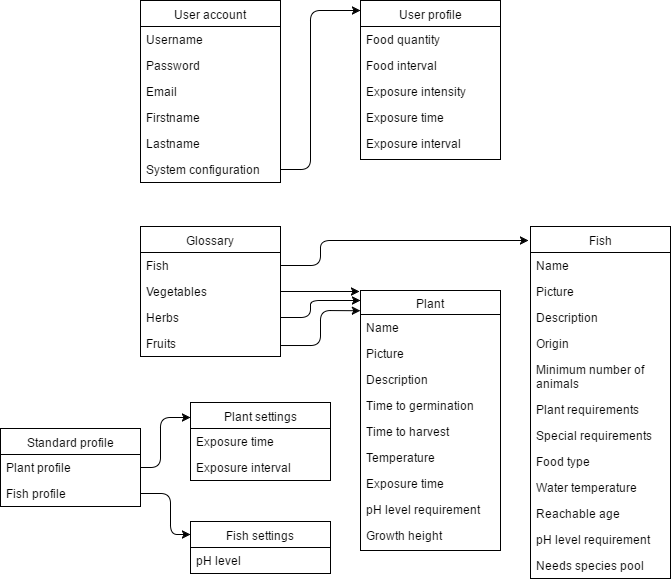

The diagram above was exported from draw.io. Its source (the exported page's mxGraphModel, read from the mxfile embedded in the PNG):
<mxGraphModel dx="1426" dy="769" grid="1" gridSize="10" guides="1" tooltips="1" connect="1" arrows="1" fold="1" page="1" pageScale="1" pageWidth="826" pageHeight="1169" background="#ffffff" math="0" shadow="0">
  <root>
    <mxCell id="0" />
    <mxCell id="1" parent="0" />
    <mxCell id="36" value="Plant" style="swimlane;html=1;fontStyle=0;childLayout=stackLayout;horizontal=1;startSize=24;fillColor=none;horizontalStack=0;resizeParent=1;resizeLast=0;collapsible=1;marginBottom=0;swimlaneFillColor=#ffffff;" parent="1" vertex="1">
      <mxGeometry x="380" y="380" width="140" height="260" as="geometry" />
    </mxCell>
    <mxCell id="37" value="Name" style="text;html=1;strokeColor=none;fillColor=none;align=left;verticalAlign=top;spacingLeft=4;spacingRight=4;whiteSpace=wrap;overflow=hidden;rotatable=0;points=[[0,0.5],[1,0.5]];portConstraint=eastwest;" parent="36" vertex="1">
      <mxGeometry y="24" width="140" height="26" as="geometry" />
    </mxCell>
    <mxCell id="38" value="Picture" style="text;html=1;strokeColor=none;fillColor=none;align=left;verticalAlign=top;spacingLeft=4;spacingRight=4;whiteSpace=wrap;overflow=hidden;rotatable=0;points=[[0,0.5],[1,0.5]];portConstraint=eastwest;" parent="36" vertex="1">
      <mxGeometry y="50" width="140" height="26" as="geometry" />
    </mxCell>
    <mxCell id="39" value="Description" style="text;html=1;strokeColor=none;fillColor=none;align=left;verticalAlign=top;spacingLeft=4;spacingRight=4;whiteSpace=wrap;overflow=hidden;rotatable=0;points=[[0,0.5],[1,0.5]];portConstraint=eastwest;" parent="36" vertex="1">
      <mxGeometry y="76" width="140" height="26" as="geometry" />
    </mxCell>
    <mxCell id="40" value="Time to germination" style="text;html=1;strokeColor=none;fillColor=none;align=left;verticalAlign=top;spacingLeft=4;spacingRight=4;whiteSpace=wrap;overflow=hidden;rotatable=0;points=[[0,0.5],[1,0.5]];portConstraint=eastwest;" parent="36" vertex="1">
      <mxGeometry y="102" width="140" height="26" as="geometry" />
    </mxCell>
    <mxCell id="41" value="Time to harvest" style="text;html=1;strokeColor=none;fillColor=none;align=left;verticalAlign=top;spacingLeft=4;spacingRight=4;whiteSpace=wrap;overflow=hidden;rotatable=0;points=[[0,0.5],[1,0.5]];portConstraint=eastwest;" parent="36" vertex="1">
      <mxGeometry y="128" width="140" height="26" as="geometry" />
    </mxCell>
    <mxCell id="42" value="Temperature" style="text;html=1;strokeColor=none;fillColor=none;align=left;verticalAlign=top;spacingLeft=4;spacingRight=4;whiteSpace=wrap;overflow=hidden;rotatable=0;points=[[0,0.5],[1,0.5]];portConstraint=eastwest;" parent="36" vertex="1">
      <mxGeometry y="154" width="140" height="26" as="geometry" />
    </mxCell>
    <mxCell id="43" value="Exposure time" style="text;html=1;strokeColor=none;fillColor=none;align=left;verticalAlign=top;spacingLeft=4;spacingRight=4;whiteSpace=wrap;overflow=hidden;rotatable=0;points=[[0,0.5],[1,0.5]];portConstraint=eastwest;" parent="36" vertex="1">
      <mxGeometry y="180" width="140" height="26" as="geometry" />
    </mxCell>
    <mxCell id="44" value="pH level requirement" style="text;html=1;strokeColor=none;fillColor=none;align=left;verticalAlign=top;spacingLeft=4;spacingRight=4;whiteSpace=wrap;overflow=hidden;rotatable=0;points=[[0,0.5],[1,0.5]];portConstraint=eastwest;" parent="36" vertex="1">
      <mxGeometry y="206" width="140" height="26" as="geometry" />
    </mxCell>
    <mxCell id="45" value="Growth height" style="text;html=1;strokeColor=none;fillColor=none;align=left;verticalAlign=top;spacingLeft=4;spacingRight=4;whiteSpace=wrap;overflow=hidden;rotatable=0;points=[[0,0.5],[1,0.5]];portConstraint=eastwest;" parent="36" vertex="1">
      <mxGeometry y="232" width="140" height="26" as="geometry" />
    </mxCell>
    <mxCell id="51" value="Plant settings" style="swimlane;html=1;fontStyle=0;childLayout=stackLayout;horizontal=1;startSize=26;fillColor=none;horizontalStack=0;resizeParent=1;resizeLast=0;collapsible=1;marginBottom=0;swimlaneFillColor=#ffffff;" parent="1" vertex="1">
      <mxGeometry x="210" y="492" width="140" height="78" as="geometry" />
    </mxCell>
    <mxCell id="52" value="Exposure time" style="text;html=1;strokeColor=none;fillColor=none;align=left;verticalAlign=top;spacingLeft=4;spacingRight=4;whiteSpace=wrap;overflow=hidden;rotatable=0;points=[[0,0.5],[1,0.5]];portConstraint=eastwest;" parent="51" vertex="1">
      <mxGeometry y="26" width="140" height="26" as="geometry" />
    </mxCell>
    <mxCell id="53" value="Exposure interval" style="text;html=1;strokeColor=none;fillColor=none;align=left;verticalAlign=top;spacingLeft=4;spacingRight=4;whiteSpace=wrap;overflow=hidden;rotatable=0;points=[[0,0.5],[1,0.5]];portConstraint=eastwest;" parent="51" vertex="1">
      <mxGeometry y="52" width="140" height="26" as="geometry" />
    </mxCell>
    <mxCell id="55" value="Fish settings" style="swimlane;html=1;fontStyle=0;childLayout=stackLayout;horizontal=1;startSize=26;fillColor=none;horizontalStack=0;resizeParent=1;resizeLast=0;collapsible=1;marginBottom=0;swimlaneFillColor=#ffffff;" parent="1" vertex="1">
      <mxGeometry x="210" y="611" width="140" height="52" as="geometry" />
    </mxCell>
    <mxCell id="56" value="pH level" style="text;html=1;strokeColor=none;fillColor=none;align=left;verticalAlign=top;spacingLeft=4;spacingRight=4;whiteSpace=wrap;overflow=hidden;rotatable=0;points=[[0,0.5],[1,0.5]];portConstraint=eastwest;" parent="55" vertex="1">
      <mxGeometry y="26" width="140" height="26" as="geometry" />
    </mxCell>
    <mxCell id="59" value="Standard profile" style="swimlane;html=1;fontStyle=0;childLayout=stackLayout;horizontal=1;startSize=26;fillColor=none;horizontalStack=0;resizeParent=1;resizeLast=0;collapsible=1;marginBottom=0;swimlaneFillColor=#ffffff;" parent="1" vertex="1">
      <mxGeometry x="20" y="518" width="140" height="78" as="geometry" />
    </mxCell>
    <mxCell id="60" value="Plant profile" style="text;html=1;strokeColor=none;fillColor=none;align=left;verticalAlign=top;spacingLeft=4;spacingRight=4;whiteSpace=wrap;overflow=hidden;rotatable=0;points=[[0,0.5],[1,0.5]];portConstraint=eastwest;" parent="59" vertex="1">
      <mxGeometry y="26" width="140" height="26" as="geometry" />
    </mxCell>
    <mxCell id="61" value="Fish profile" style="text;html=1;strokeColor=none;fillColor=none;align=left;verticalAlign=top;spacingLeft=4;spacingRight=4;whiteSpace=wrap;overflow=hidden;rotatable=0;points=[[0,0.5],[1,0.5]];portConstraint=eastwest;" parent="59" vertex="1">
      <mxGeometry y="52" width="140" height="26" as="geometry" />
    </mxCell>
    <mxCell id="4" value="User profile" style="swimlane;html=1;fontStyle=0;childLayout=stackLayout;horizontal=1;startSize=26;fillColor=none;horizontalStack=0;resizeParent=1;resizeLast=0;collapsible=1;marginBottom=0;swimlaneFillColor=#ffffff;" parent="1" vertex="1">
      <mxGeometry x="380" y="90" width="140" height="159" as="geometry">
        <mxRectangle x="380" y="89" width="110" height="26" as="alternateBounds" />
      </mxGeometry>
    </mxCell>
    <mxCell id="5" value="Food quantity" style="text;html=1;strokeColor=none;fillColor=none;align=left;verticalAlign=top;spacingLeft=4;spacingRight=4;whiteSpace=wrap;overflow=hidden;rotatable=0;points=[[0,0.5],[1,0.5]];portConstraint=eastwest;" parent="4" vertex="1">
      <mxGeometry y="26" width="140" height="26" as="geometry" />
    </mxCell>
    <mxCell id="6" value="Food interval" style="text;html=1;strokeColor=none;fillColor=none;align=left;verticalAlign=top;spacingLeft=4;spacingRight=4;whiteSpace=wrap;overflow=hidden;rotatable=0;points=[[0,0.5],[1,0.5]];portConstraint=eastwest;" parent="4" vertex="1">
      <mxGeometry y="52" width="140" height="26" as="geometry" />
    </mxCell>
    <mxCell id="7" value="Exposure intensity" style="text;html=1;strokeColor=none;fillColor=none;align=left;verticalAlign=top;spacingLeft=4;spacingRight=4;whiteSpace=wrap;overflow=hidden;rotatable=0;points=[[0,0.5],[1,0.5]];portConstraint=eastwest;" parent="4" vertex="1">
      <mxGeometry y="78" width="140" height="26" as="geometry" />
    </mxCell>
    <mxCell id="8" value="Exposure time" style="text;html=1;strokeColor=none;fillColor=none;align=left;verticalAlign=top;spacingLeft=4;spacingRight=4;whiteSpace=wrap;overflow=hidden;rotatable=0;points=[[0,0.5],[1,0.5]];portConstraint=eastwest;" parent="4" vertex="1">
      <mxGeometry y="104" width="140" height="26" as="geometry" />
    </mxCell>
    <mxCell id="9" value="Exposure interval" style="text;html=1;strokeColor=none;fillColor=none;align=left;verticalAlign=top;spacingLeft=4;spacingRight=4;whiteSpace=wrap;overflow=hidden;rotatable=0;points=[[0,0.5],[1,0.5]];portConstraint=eastwest;" parent="4" vertex="1">
      <mxGeometry y="130" width="140" height="26" as="geometry" />
    </mxCell>
    <mxCell id="10" value="User account" style="swimlane;html=1;fontStyle=0;childLayout=stackLayout;horizontal=1;startSize=26;fillColor=none;horizontalStack=0;resizeParent=1;resizeLast=0;collapsible=1;marginBottom=0;swimlaneFillColor=#ffffff;" parent="1" vertex="1">
      <mxGeometry x="160" y="90" width="140" height="182" as="geometry" />
    </mxCell>
    <mxCell id="11" value="Username" style="text;html=1;strokeColor=none;fillColor=none;align=left;verticalAlign=top;spacingLeft=4;spacingRight=4;whiteSpace=wrap;overflow=hidden;rotatable=0;points=[[0,0.5],[1,0.5]];portConstraint=eastwest;" parent="10" vertex="1">
      <mxGeometry y="26" width="140" height="26" as="geometry" />
    </mxCell>
    <mxCell id="12" value="Password" style="text;html=1;strokeColor=none;fillColor=none;align=left;verticalAlign=top;spacingLeft=4;spacingRight=4;whiteSpace=wrap;overflow=hidden;rotatable=0;points=[[0,0.5],[1,0.5]];portConstraint=eastwest;" parent="10" vertex="1">
      <mxGeometry y="52" width="140" height="26" as="geometry" />
    </mxCell>
    <mxCell id="13" value="Email" style="text;html=1;strokeColor=none;fillColor=none;align=left;verticalAlign=top;spacingLeft=4;spacingRight=4;whiteSpace=wrap;overflow=hidden;rotatable=0;points=[[0,0.5],[1,0.5]];portConstraint=eastwest;" parent="10" vertex="1">
      <mxGeometry y="78" width="140" height="26" as="geometry" />
    </mxCell>
    <mxCell id="14" value="Firstname" style="text;html=1;strokeColor=none;fillColor=none;align=left;verticalAlign=top;spacingLeft=4;spacingRight=4;whiteSpace=wrap;overflow=hidden;rotatable=0;points=[[0,0.5],[1,0.5]];portConstraint=eastwest;" parent="10" vertex="1">
      <mxGeometry y="104" width="140" height="26" as="geometry" />
    </mxCell>
    <mxCell id="15" value="Lastname" style="text;html=1;strokeColor=none;fillColor=none;align=left;verticalAlign=top;spacingLeft=4;spacingRight=4;whiteSpace=wrap;overflow=hidden;rotatable=0;points=[[0,0.5],[1,0.5]];portConstraint=eastwest;" parent="10" vertex="1">
      <mxGeometry y="130" width="140" height="26" as="geometry" />
    </mxCell>
    <mxCell id="16" value="System configuration" style="text;html=1;strokeColor=none;fillColor=none;align=left;verticalAlign=top;spacingLeft=4;spacingRight=4;whiteSpace=wrap;overflow=hidden;rotatable=0;points=[[0,0.5],[1,0.5]];portConstraint=eastwest;" parent="10" vertex="1">
      <mxGeometry y="156" width="140" height="26" as="geometry" />
    </mxCell>
    <mxCell id="63" style="edgeStyle=orthogonalEdgeStyle;rounded=0;html=1;exitX=0.5;exitY=1;entryX=0.5;entryY=1;jettySize=auto;orthogonalLoop=1;" parent="1" source="4" target="4" edge="1">
      <mxGeometry relative="1" as="geometry" />
    </mxCell>
    <mxCell id="69" value="" style="endArrow=classic;html=1;exitX=1;exitY=0.5;entryX=0;entryY=0.064;entryPerimeter=0;" parent="1" source="16" target="4" edge="1">
      <mxGeometry width="50" height="50" relative="1" as="geometry">
        <mxPoint x="310" y="280" as="sourcePoint" />
        <mxPoint x="380" y="100" as="targetPoint" />
        <Array as="points">
          <mxPoint x="330" y="259" />
          <mxPoint x="330" y="100" />
        </Array>
      </mxGeometry>
    </mxCell>
    <mxCell id="71" value="" style="endArrow=classic;html=1;entryX=0;entryY=0.25;exitX=1;exitY=0.5;" parent="1" source="61" target="55" edge="1">
      <mxGeometry width="50" height="50" relative="1" as="geometry">
        <mxPoint x="160" y="620" as="sourcePoint" />
        <mxPoint x="210" y="648" as="targetPoint" />
        <Array as="points">
          <mxPoint x="190" y="583" />
          <mxPoint x="190" y="624" />
        </Array>
      </mxGeometry>
    </mxCell>
    <mxCell id="75" value="" style="endArrow=classic;html=1;exitX=1;exitY=0.5;entryX=0.001;entryY=0.19;entryPerimeter=0;" parent="1" source="60" target="51" edge="1">
      <mxGeometry width="50" height="50" relative="1" as="geometry">
        <mxPoint x="20" y="758" as="sourcePoint" />
        <mxPoint x="211" y="497" as="targetPoint" />
        <Array as="points">
          <mxPoint x="180" y="557" />
          <mxPoint x="180" y="507" />
        </Array>
      </mxGeometry>
    </mxCell>
    <mxCell id="18" value="Fish" style="swimlane;html=1;fontStyle=0;childLayout=stackLayout;horizontal=1;startSize=26;fillColor=none;horizontalStack=0;resizeParent=1;resizeLast=0;collapsible=1;marginBottom=0;swimlaneFillColor=#ffffff;" parent="1" vertex="1">
      <mxGeometry x="550" y="316" width="140" height="352" as="geometry" />
    </mxCell>
    <mxCell id="19" value="Name" style="text;html=1;strokeColor=none;fillColor=none;align=left;verticalAlign=top;spacingLeft=4;spacingRight=4;whiteSpace=wrap;overflow=hidden;rotatable=0;points=[[0,0.5],[1,0.5]];portConstraint=eastwest;" parent="18" vertex="1">
      <mxGeometry y="26" width="140" height="26" as="geometry" />
    </mxCell>
    <mxCell id="26" value="Picture" style="text;html=1;strokeColor=none;fillColor=none;align=left;verticalAlign=top;spacingLeft=4;spacingRight=4;whiteSpace=wrap;overflow=hidden;rotatable=0;points=[[0,0.5],[1,0.5]];portConstraint=eastwest;" parent="18" vertex="1">
      <mxGeometry y="52" width="140" height="26" as="geometry" />
    </mxCell>
    <mxCell id="20" value="Description" style="text;html=1;strokeColor=none;fillColor=none;align=left;verticalAlign=top;spacingLeft=4;spacingRight=4;whiteSpace=wrap;overflow=hidden;rotatable=0;points=[[0,0.5],[1,0.5]];portConstraint=eastwest;" parent="18" vertex="1">
      <mxGeometry y="78" width="140" height="26" as="geometry" />
    </mxCell>
    <mxCell id="25" value="Origin" style="text;html=1;strokeColor=none;fillColor=none;align=left;verticalAlign=top;spacingLeft=4;spacingRight=4;whiteSpace=wrap;overflow=hidden;rotatable=0;points=[[0,0.5],[1,0.5]];portConstraint=eastwest;" parent="18" vertex="1">
      <mxGeometry y="104" width="140" height="26" as="geometry" />
    </mxCell>
    <mxCell id="21" value="Minimum number of animals" style="text;html=1;strokeColor=none;fillColor=none;align=left;verticalAlign=top;spacingLeft=4;spacingRight=4;whiteSpace=wrap;overflow=hidden;rotatable=0;points=[[0,0.5],[1,0.5]];portConstraint=eastwest;" parent="18" vertex="1">
      <mxGeometry y="130" width="140" height="40" as="geometry" />
    </mxCell>
    <mxCell id="22" value="Plant requirements" style="text;html=1;strokeColor=none;fillColor=none;align=left;verticalAlign=top;spacingLeft=4;spacingRight=4;whiteSpace=wrap;overflow=hidden;rotatable=0;points=[[0,0.5],[1,0.5]];portConstraint=eastwest;" parent="18" vertex="1">
      <mxGeometry y="170" width="140" height="26" as="geometry" />
    </mxCell>
    <mxCell id="27" value="Special requirements" style="text;html=1;strokeColor=none;fillColor=none;align=left;verticalAlign=top;spacingLeft=4;spacingRight=4;whiteSpace=wrap;overflow=hidden;rotatable=0;points=[[0,0.5],[1,0.5]];portConstraint=eastwest;" parent="18" vertex="1">
      <mxGeometry y="196" width="140" height="26" as="geometry" />
    </mxCell>
    <mxCell id="30" value="Food type" style="text;html=1;strokeColor=none;fillColor=none;align=left;verticalAlign=top;spacingLeft=4;spacingRight=4;whiteSpace=wrap;overflow=hidden;rotatable=0;points=[[0,0.5],[1,0.5]];portConstraint=eastwest;" parent="18" vertex="1">
      <mxGeometry y="222" width="140" height="26" as="geometry" />
    </mxCell>
    <mxCell id="31" value="Water temperature" style="text;html=1;strokeColor=none;fillColor=none;align=left;verticalAlign=top;spacingLeft=4;spacingRight=4;whiteSpace=wrap;overflow=hidden;rotatable=0;points=[[0,0.5],[1,0.5]];portConstraint=eastwest;" parent="18" vertex="1">
      <mxGeometry y="248" width="140" height="26" as="geometry" />
    </mxCell>
    <mxCell id="32" value="Reachable age" style="text;html=1;strokeColor=none;fillColor=none;align=left;verticalAlign=top;spacingLeft=4;spacingRight=4;whiteSpace=wrap;overflow=hidden;rotatable=0;points=[[0,0.5],[1,0.5]];portConstraint=eastwest;" parent="18" vertex="1">
      <mxGeometry y="274" width="140" height="26" as="geometry" />
    </mxCell>
    <mxCell id="33" value="pH level requirement" style="text;html=1;strokeColor=none;fillColor=none;align=left;verticalAlign=top;spacingLeft=4;spacingRight=4;whiteSpace=wrap;overflow=hidden;rotatable=0;points=[[0,0.5],[1,0.5]];portConstraint=eastwest;" parent="18" vertex="1">
      <mxGeometry y="300" width="140" height="26" as="geometry" />
    </mxCell>
    <mxCell id="34" value="Needs species pool" style="text;html=1;strokeColor=none;fillColor=none;align=left;verticalAlign=top;spacingLeft=4;spacingRight=4;whiteSpace=wrap;overflow=hidden;rotatable=0;points=[[0,0.5],[1,0.5]];portConstraint=eastwest;" parent="18" vertex="1">
      <mxGeometry y="326" width="140" height="26" as="geometry" />
    </mxCell>
    <mxCell id="46" value="Glossary" style="swimlane;html=1;fontStyle=0;childLayout=stackLayout;horizontal=1;startSize=26;fillColor=none;horizontalStack=0;resizeParent=1;resizeLast=0;collapsible=1;marginBottom=0;swimlaneFillColor=#ffffff;" parent="1" vertex="1">
      <mxGeometry x="160" y="316" width="140" height="130" as="geometry" />
    </mxCell>
    <mxCell id="47" value="Fish" style="text;html=1;strokeColor=none;fillColor=none;align=left;verticalAlign=top;spacingLeft=4;spacingRight=4;whiteSpace=wrap;overflow=hidden;rotatable=0;points=[[0,0.5],[1,0.5]];portConstraint=eastwest;" parent="46" vertex="1">
      <mxGeometry y="26" width="140" height="26" as="geometry" />
    </mxCell>
    <mxCell id="48" value="Vegetables" style="text;html=1;strokeColor=none;fillColor=none;align=left;verticalAlign=top;spacingLeft=4;spacingRight=4;whiteSpace=wrap;overflow=hidden;rotatable=0;points=[[0,0.5],[1,0.5]];portConstraint=eastwest;" parent="46" vertex="1">
      <mxGeometry y="52" width="140" height="26" as="geometry" />
    </mxCell>
    <mxCell id="49" value="Herbs" style="text;html=1;strokeColor=none;fillColor=none;align=left;verticalAlign=top;spacingLeft=4;spacingRight=4;whiteSpace=wrap;overflow=hidden;rotatable=0;points=[[0,0.5],[1,0.5]];portConstraint=eastwest;" parent="46" vertex="1">
      <mxGeometry y="78" width="140" height="26" as="geometry" />
    </mxCell>
    <mxCell id="50" value="Fruits" style="text;html=1;strokeColor=none;fillColor=none;align=left;verticalAlign=top;spacingLeft=4;spacingRight=4;whiteSpace=wrap;overflow=hidden;rotatable=0;points=[[0,0.5],[1,0.5]];portConstraint=eastwest;" parent="46" vertex="1">
      <mxGeometry y="104" width="140" height="26" as="geometry" />
    </mxCell>
    <mxCell id="76" value="" style="endArrow=classic;html=1;exitX=1;exitY=0.5;entryX=-0.014;entryY=0.041;entryPerimeter=0;" parent="1" source="47" target="18" edge="1">
      <mxGeometry width="50" height="50" relative="1" as="geometry">
        <mxPoint x="320" y="380" as="sourcePoint" />
        <mxPoint x="539" y="312" as="targetPoint" />
        <Array as="points">
          <mxPoint x="340" y="355" />
          <mxPoint x="340" y="330" />
        </Array>
      </mxGeometry>
    </mxCell>
    <mxCell id="80" value="" style="endArrow=classic;html=1;" parent="1" edge="1">
      <mxGeometry width="50" height="50" relative="1" as="geometry">
        <mxPoint x="300" y="381" as="sourcePoint" />
        <mxPoint x="379" y="381" as="targetPoint" />
        <Array as="points" />
      </mxGeometry>
    </mxCell>
    <mxCell id="100" value="" style="endArrow=classic;html=1;exitX=1;exitY=0.5;entryX=-0.002;entryY=0.04;entryPerimeter=0;" parent="1" source="49" target="36" edge="1">
      <mxGeometry width="50" height="50" relative="1" as="geometry">
        <mxPoint x="310" y="460" as="sourcePoint" />
        <mxPoint x="380" y="389" as="targetPoint" />
        <Array as="points">
          <mxPoint x="330" y="407" />
          <mxPoint x="330" y="390" />
        </Array>
      </mxGeometry>
    </mxCell>
    <mxCell id="101" value="" style="endArrow=classic;html=1;exitX=1;exitY=0.5;entryX=-0.001;entryY=0.07;entryPerimeter=0;" parent="1" edge="1">
      <mxGeometry width="50" height="50" relative="1" as="geometry">
        <mxPoint x="300.0232558139535" y="435.0232558139535" as="sourcePoint" />
        <mxPoint x="379.8372093023256" y="400.2325581395349" as="targetPoint" />
        <Array as="points">
          <mxPoint x="340" y="435" />
          <mxPoint x="340" y="400" />
        </Array>
      </mxGeometry>
    </mxCell>
  </root>
</mxGraphModel>